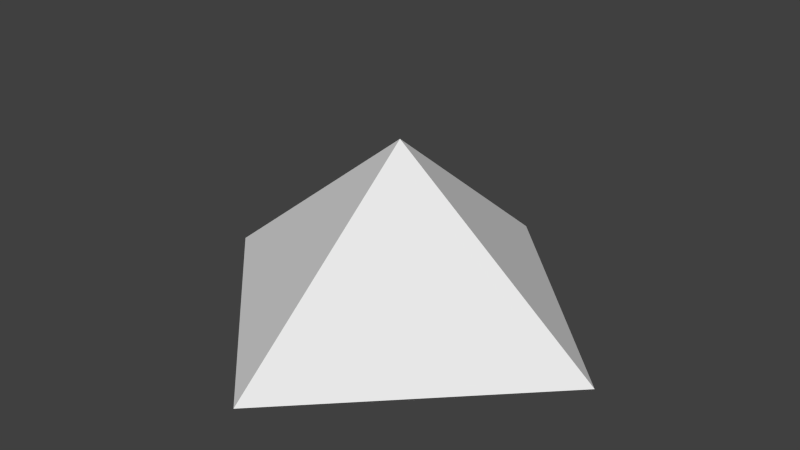 # Source: pyramid.blend  (saved by Blender 2.70.0; exported with 4.5.12 LTS)
import bpy
from mathutils import Matrix  # noqa: F401  (used for matrix-valued properties, if any)

bpy.ops.wm.read_factory_settings(use_empty=True)
scene = bpy.context.scene
scene.name = 'Scene'

# ---- collections
col_collection_1 = bpy.data.collections.new('Collection 1'); scene.collection.children.link(col_collection_1)

# ---- world
world_world = bpy.data.worlds.new('World'); scene.world = world_world
world_world.color = (0.05088, 0.05088, 0.05088)
world_world.use_sun_shadow = False
world_world.sun_shadow_jitter_overblur = 0.0
world_world.cycles.sampling_method = 'MANUAL'
world_world.cycles.sample_map_resolution = 256

# ---- meshes
me_cone = bpy.data.meshes.new('Cone')
me_cone.from_pydata([(0.0, 50.0, -20.0), (50.0, -2.186e-06, -20.0), (0.0, 0.0, 20.0), (-4.371e-06, -50.0, -20.0), (-50.0, 5.962e-07, -20.0)], [], [(3, 2, 4), (0, 2, 1), (4, 2, 0), (1, 2, 3)])
_uv = me_cone.uv_layers.new(name='UVMap')
_uv.uv.foreach_set('vector', [0.0001, 0.0001001, 0.5, 0.5, 9.998e-05, 0.9999, 0.9999, 0.9999, 0.5, 0.5, 0.9999, 9.998e-05, 9.998e-05, 0.9999, 0.5, 0.5, 0.9999, 0.9999, 0.9999, 9.998e-05, 0.5, 0.5, 0.0001, 0.0001001])
me_cone.use_remesh_preserve_volume = False
me_cone.use_remesh_preserve_attributes = False
me_cone.use_mirror_vertex_groups = False
me_cone.update()

# ---- objects
ob_cone = bpy.data.objects.new('Cone', me_cone)

# ---- transforms, parenting, visibility, modifiers, constraints
ob_cone.location = (0.0, 0.0, 0.0)
ob_cone.lineart.crease_threshold = 0.0

# ---- collection membership
col_collection_1.objects.link(ob_cone)

# ---- scene / render settings (as saved in the file)
scene.frame_start = 1; scene.frame_end = 250; scene.frame_set(1)
scene.render.engine = 'BLENDER_EEVEE_NEXT'
scene.render.resolution_percentage = 50
scene.render.dither_intensity = 0.0
scene.cycles.use_denoising = False
scene.cycles.samples = 10
scene.cycles.sampling_pattern = 'TABULATED_SOBOL'
scene.cycles.light_sampling_threshold = 0.0
scene.cycles.use_adaptive_sampling = False
scene.cycles.use_light_tree = False
scene.cycles.blur_glossy = 0.0
scene.cycles.volume_bounces = 1
scene.cycles.pixel_filter_type = 'GAUSSIAN'
scene.cycles.sample_clamp_indirect = 0.0
scene.view_settings.view_transform = 'Standard'
bpy.context.view_layer.update()

# ---- added for rendering (the .blend has no active camera and no usable light): camera, sun
cam_auto = bpy.data.cameras.new('AutoCamera')
cam_auto.lens = 50.0
cam_auto.sensor_width = 36.0
cam_auto.clip_end = 2386.43
ob_auto_camera = bpy.data.objects.new('AutoCamera', cam_auto)
scene.collection.objects.link(ob_auto_camera)
ob_auto_camera.location = (135.98, -163.176, 108.784)
ob_auto_camera.rotation_euler = (1.09748, -7.21219e-08, 0.694738)
scene.camera = ob_auto_camera
light_auto_sun = bpy.data.lights.new('AutoSun', 'SUN')
light_auto_sun.energy = 3.0
light_auto_sun.angle = 0.0523599
ob_auto_sun = bpy.data.objects.new('AutoSun', light_auto_sun)
scene.collection.objects.link(ob_auto_sun)
ob_auto_sun.rotation_euler = (0.872665, 0.174533, 0.523599)
bpy.context.view_layer.update()

